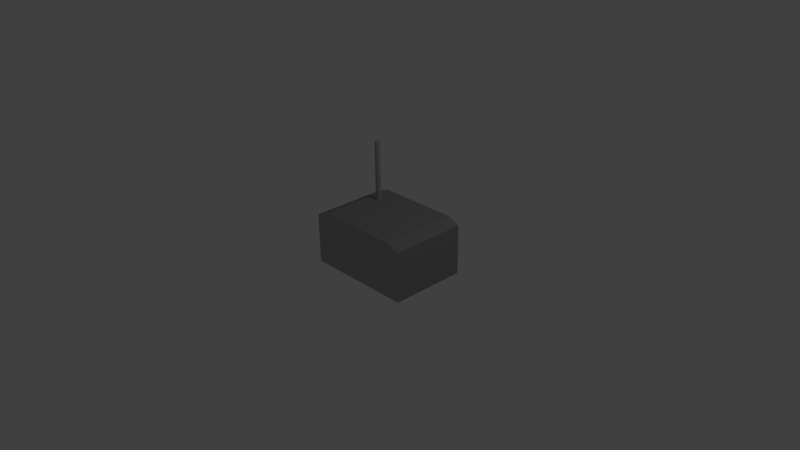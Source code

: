 # Source: Furnace.blend  (saved by Blender 2.71.0; exported with 4.5.12 LTS)
import bpy
from mathutils import Matrix  # noqa: F401  (used for matrix-valued properties, if any)

bpy.ops.wm.read_factory_settings(use_empty=True)
scene = bpy.context.scene
scene.name = 'Scene'

# ---- collections
col_collection_1 = bpy.data.collections.new('Collection 1'); scene.collection.children.link(col_collection_1)

# ---- materials (node trees are filled in below, after node groups)
mat_furnace_metal = bpy.data.materials.new('Furnace.Metal')
mat_furnace_metal.alpha_threshold = 0.0
mat_furnace_metal.use_transparent_shadow = False
mat_furnace_metal.diffuse_color = (0.4292, 0.4292, 0.4292, 1.0)
mat_furnace_metal.roughness = 0.5
mat_furnace_metal.line_color = (0.0, 0.0, 0.0, 1.0)
mat_furnace_frame = bpy.data.materials.new('Furnace.Frame')
mat_furnace_frame.alpha_threshold = 0.0
mat_furnace_frame.use_transparent_shadow = False
mat_furnace_frame.diffuse_color = (0.281, 0.281, 0.281, 1.0)
mat_furnace_frame.roughness = 0.5
mat_furnace_frame.line_color = (0.0, 0.0, 0.0, 1.0)
mat_furnace_door = bpy.data.materials.new('Furnace.Door')
mat_furnace_door.alpha_threshold = 0.0
mat_furnace_door.use_transparent_shadow = False
mat_furnace_door.roughness = 0.5
mat_furnace_door.line_color = (0.0, 0.0, 0.0, 1.0)

# ---- material node trees

# ---- world
world_world = bpy.data.worlds.new('World'); scene.world = world_world
world_world.color = (0.05088, 0.05088, 0.05088)
world_world.use_sun_shadow = False
world_world.sun_shadow_jitter_overblur = 0.0
world_world.cycles.sampling_method = 'MANUAL'
world_world.cycles.sample_map_resolution = 256

# ---- cameras
cam_camera = bpy.data.cameras.new('Camera')
cam_camera.clip_end = 100.0
cam_camera.lens = 35.0
cam_camera.sensor_width = 32.0
cam_camera.sensor_height = 18.0
cam_camera.ortho_scale = 7.314
cam_camera.dof.focus_distance = 0.0
cam_camera.dof.aperture_fstop = 128.0

# ---- lights
light_lamp = bpy.data.lights.new('Lamp', 'POINT')
light_lamp.transmission_factor = 0.0
light_lamp.cutoff_distance = 30.0
light_lamp.energy = 100.0
light_lamp.shadow_buffer_clip_start = 1.001
light_lamp.shadow_soft_size = 0.1
light_lamp.shadow_maximum_resolution = 0.006
light_lamp.use_absolute_resolution = True
light_lamp.cycles.use_multiple_importance_sampling = False

# ---- meshes
me_cube = bpy.data.meshes.new('Cube')
me_cube.from_pydata([(0.7787, 0.5788, -0.2055), (0.7787, -0.3673, -0.2055), (-0.5742, -0.3673, -0.2055), (-0.5742, 0.5788, -0.2055), (0.7787, 0.5788, 0.4551), (0.7787, -0.3673, 0.4551), (-0.5742, -0.3673, 0.4551), (-0.5742, 0.5788, 0.4551), (0.6195, 0.5788, 0.5216), (0.6195, -0.3673, 0.5216), (-0.4149, -0.3673, 0.5216), (-0.4149, 0.5788, 0.5216), (0.3723, 0.5788, -0.02078), (-0.1677, 0.5788, -0.02078), (0.3359, 0.5788, 0.2809), (-0.1313, 0.5788, 0.2809), (-0.1677, 0.2556, -0.02078), (0.3723, 0.2556, -0.02078), (-0.1313, 0.2556, 0.2809), (0.3359, 0.2556, 0.2809), (0.8429, 0.5788, -0.2055), (0.8429, -0.3673, -0.2055), (-0.6384, -0.3673, -0.2055), (-0.6384, 0.5788, -0.2055), (0.8429, 0.5788, 0.4732), (0.8429, -0.3673, 0.4732), (-0.6384, -0.3673, 0.4732), (-0.6384, 0.5788, 0.4732), (0.6686, 0.5788, 0.546), (0.6686, -0.3673, 0.546), (-0.464, -0.3673, 0.546), (-0.464, 0.5788, 0.546), (0.7787, 0.6779, -0.2055), (-0.5742, 0.6779, -0.2055), (0.7787, 0.6779, 0.4551), (-0.5742, 0.6779, 0.4551), (0.6195, 0.6779, 0.5216), (-0.4149, 0.6779, 0.5216), (0.8429, 0.6779, -0.2055), (-0.6384, 0.6779, -0.2055), (0.8429, 0.6779, 0.4732), (-0.6384, 0.6779, 0.4732), (0.6686, 0.6779, 0.546), (-0.464, 0.6779, 0.546), (0.358, 0.5956, 0.04615), (0.358, 0.5956, 0.01508), (0.358, 0.5956, 0.1897), (0.358, 0.5956, 0.2208), (0.361, 0.5953, 0.1897), (0.361, 0.5953, 0.2208), (0.3639, 0.5944, 0.1897), (0.3639, 0.5944, 0.2208), (0.3666, 0.593, 0.1897), (0.3666, 0.593, 0.2208), (0.369, 0.591, 0.1897), (0.369, 0.591, 0.2208), (0.3709, 0.5887, 0.1897), (0.3709, 0.5887, 0.2208), (0.3724, 0.586, 0.1897), (0.3724, 0.586, 0.2208), (0.3732, 0.5831, 0.1897), (0.3732, 0.5831, 0.2208), (0.3735, 0.5801, 0.1897), (0.3735, 0.5801, 0.2208), (0.3732, 0.577, 0.1897), (0.3732, 0.577, 0.2208), (0.3724, 0.5741, 0.1897), (0.3724, 0.5741, 0.2208), (0.3709, 0.5714, 0.1897), (0.3709, 0.5714, 0.2208), (0.369, 0.5691, 0.1897), (0.369, 0.5691, 0.2208), (0.3666, 0.5671, 0.1897), (0.3666, 0.5671, 0.2208), (0.3639, 0.5657, 0.1897), (0.3639, 0.5657, 0.2208), (0.361, 0.5648, 0.1897), (0.361, 0.5648, 0.2208), (0.358, 0.5645, 0.1897), (0.358, 0.5645, 0.2208), (0.355, 0.5648, 0.1897), (0.355, 0.5648, 0.2208), (0.3521, 0.5657, 0.1897), (0.3521, 0.5657, 0.2208), (0.3494, 0.5671, 0.1897), (0.3494, 0.5671, 0.2208), (0.347, 0.5691, 0.1897), (0.347, 0.5691, 0.2208), (0.3451, 0.5714, 0.1897), (0.3451, 0.5714, 0.2208), (0.3437, 0.5741, 0.1897), (0.3437, 0.5741, 0.2208), (0.3428, 0.577, 0.1897), (0.3428, 0.577, 0.2208), (0.3425, 0.5801, 0.1897), (0.3425, 0.5801, 0.2208), (0.3428, 0.5831, 0.1897), (0.3428, 0.5831, 0.2208), (0.3437, 0.586, 0.1897), (0.3437, 0.586, 0.2208), (0.3451, 0.5887, 0.1897), (0.3451, 0.5887, 0.2208), (0.347, 0.591, 0.1897), (0.347, 0.591, 0.2208), (0.3494, 0.593, 0.1897), (0.3494, 0.593, 0.2208), (0.3521, 0.5944, 0.1897), (0.3521, 0.5944, 0.2208), (0.355, 0.5953, 0.1897), (0.355, 0.5953, 0.2208), (0.361, 0.5953, 0.01508), (0.361, 0.5953, 0.04615), (0.3639, 0.5944, 0.01508), (0.3639, 0.5944, 0.04615), (0.3666, 0.593, 0.01508), (0.3666, 0.593, 0.04615), (0.369, 0.591, 0.01508), (0.369, 0.591, 0.04615), (0.3709, 0.5887, 0.01508), (0.3709, 0.5887, 0.04615), (0.3724, 0.586, 0.01508), (0.3724, 0.586, 0.04615), (0.3732, 0.5831, 0.01508), (0.3732, 0.5831, 0.04615), (0.3735, 0.5801, 0.01508), (0.3735, 0.5801, 0.04615), (0.3732, 0.577, 0.01508), (0.3732, 0.577, 0.04615), (0.3724, 0.5741, 0.01508), (0.3724, 0.5741, 0.04615), (0.3709, 0.5714, 0.01508), (0.3709, 0.5714, 0.04615), (0.369, 0.5691, 0.01508), (0.369, 0.5691, 0.04615), (0.3666, 0.5671, 0.01508), (0.3666, 0.5671, 0.04615), (0.3639, 0.5657, 0.01508), (0.3639, 0.5657, 0.04615), (0.361, 0.5648, 0.01508), (0.361, 0.5648, 0.04615), (0.358, 0.5645, 0.01508), (0.358, 0.5645, 0.04615), (0.355, 0.5648, 0.01508), (0.355, 0.5648, 0.04615), (0.3521, 0.5657, 0.01508), (0.3521, 0.5657, 0.04615), (0.3494, 0.5671, 0.01508), (0.3494, 0.5671, 0.04615), (0.347, 0.5691, 0.01508), (0.347, 0.5691, 0.04615), (0.3451, 0.5714, 0.01508), (0.3451, 0.5714, 0.04615), (0.3437, 0.5741, 0.01508), (0.3437, 0.5741, 0.04615), (0.3428, 0.577, 0.01508), (0.3428, 0.577, 0.04615), (0.3425, 0.5801, 0.01508), (0.3425, 0.5801, 0.04615), (0.3428, 0.5831, 0.01508), (0.3428, 0.5831, 0.04615), (0.3437, 0.586, 0.01508), (0.3437, 0.586, 0.04615), (0.3451, 0.5887, 0.01508), (0.3451, 0.5887, 0.04615), (0.347, 0.591, 0.01508), (0.347, 0.591, 0.04615), (0.3494, 0.593, 0.01508), (0.3494, 0.593, 0.04615), (0.3521, 0.5944, 0.01508), (0.3521, 0.5944, 0.04615), (0.355, 0.5953, 0.01508), (0.355, 0.5953, 0.04615), (-0.1677, 0.5866, -0.02078), (0.3723, 0.5866, -0.02078), (-0.1313, 0.5866, 0.2809), (0.3359, 0.5866, 0.2809), (-0.321, 0.4275, 0.4106), (-0.321, 0.4275, 1.36), (-0.3141, 0.4268, 0.4106), (-0.3141, 0.4268, 1.36), (-0.3074, 0.4248, 0.4106), (-0.3074, 0.4248, 1.36), (-0.3013, 0.4215, 0.4106), (-0.3013, 0.4215, 1.36), (-0.2959, 0.4171, 0.4106), (-0.2959, 0.4171, 1.36), (-0.2914, 0.4117, 0.4106), (-0.2914, 0.4117, 1.36), (-0.2882, 0.4056, 0.4106), (-0.2882, 0.4056, 1.36), (-0.2861, 0.3989, 0.4106), (-0.2861, 0.3989, 1.36), (-0.2855, 0.392, 0.4106), (-0.2855, 0.392, 1.36), (-0.2861, 0.385, 0.4106), (-0.2861, 0.385, 1.36), (-0.2882, 0.3784, 0.4106), (-0.2882, 0.3784, 1.36), (-0.2914, 0.3722, 0.4106), (-0.2914, 0.3722, 1.36), (-0.2959, 0.3668, 0.4106), (-0.2959, 0.3668, 1.36), (-0.3013, 0.3624, 0.4106), (-0.3013, 0.3624, 1.36), (-0.3074, 0.3591, 0.4106), (-0.3074, 0.3591, 1.36), (-0.3141, 0.3571, 0.4106), (-0.3141, 0.3571, 1.36), (-0.321, 0.3564, 0.4106), (-0.321, 0.3564, 1.36), (-0.3279, 0.3571, 0.4106), (-0.3279, 0.3571, 1.36), (-0.3346, 0.3591, 0.4106), (-0.3346, 0.3591, 1.36), (-0.3407, 0.3624, 0.4106), (-0.3407, 0.3624, 1.36), (-0.3461, 0.3668, 0.4106), (-0.3461, 0.3668, 1.36), (-0.3506, 0.3722, 0.4106), (-0.3506, 0.3722, 1.36), (-0.3538, 0.3784, 0.4106), (-0.3538, 0.3784, 1.36), (-0.3559, 0.385, 0.4106), (-0.3559, 0.385, 1.36), (-0.3565, 0.392, 0.4106), (-0.3565, 0.392, 1.36), (-0.3559, 0.3989, 0.4106), (-0.3559, 0.3989, 1.36), (-0.3538, 0.4056, 0.4106), (-0.3538, 0.4056, 1.36), (-0.3506, 0.4117, 0.4106), (-0.3506, 0.4117, 1.36), (-0.3461, 0.4171, 0.4106), (-0.3461, 0.4171, 1.36), (-0.3407, 0.4215, 0.4106), (-0.3407, 0.4215, 1.36), (-0.3346, 0.4248, 0.4106), (-0.3346, 0.4248, 1.36), (-0.3279, 0.4268, 0.4106), (-0.3279, 0.4268, 1.36)], [], [(0, 1, 2, 3), (10, 9, 29, 30), (31, 28, 42, 43), (1, 5, 6, 2), (6, 10, 30, 26), (7, 4, 14, 15), (9, 5, 25, 29), (6, 5, 9, 10), (4, 7, 11, 8), (27, 31, 43, 41), (22, 26, 27, 23), (3, 7, 15, 13), (4, 0, 12, 14), (0, 3, 13, 12), (27, 26, 30, 31), (20, 24, 25, 21), (14, 12, 17, 19), (12, 13, 16, 17), (13, 15, 18, 16), (19, 17, 16, 18), (15, 14, 19, 18), (28, 31, 30, 29), (25, 24, 28, 29), (28, 24, 40, 42), (3, 23, 39, 33), (2, 6, 26, 22), (3, 2, 22, 23), (5, 1, 21, 25), (20, 0, 32, 38), (1, 0, 20, 21), (37, 35, 41, 43), (34, 36, 42, 40), (36, 37, 43, 42), (35, 33, 39, 41), (32, 34, 40, 38), (23, 27, 41, 39), (24, 20, 38, 40), (4, 8, 36, 34), (11, 7, 35, 37), (8, 11, 37, 36), (7, 3, 33, 35), (0, 4, 34, 32), (166, 167, 169, 168), (46, 47, 49, 48), (164, 165, 167, 166), (48, 49, 51, 50), (162, 163, 165, 164), (50, 51, 53, 52), (160, 161, 163, 162), (52, 53, 55, 54), (158, 159, 161, 160), (54, 55, 57, 56), (156, 157, 159, 158), (56, 57, 59, 58), (154, 155, 157, 156), (58, 59, 61, 60), (152, 153, 155, 154), (60, 61, 63, 62), (150, 151, 153, 152), (62, 63, 65, 64), (148, 149, 151, 150), (64, 65, 67, 66), (146, 147, 149, 148), (66, 67, 69, 68), (144, 145, 147, 146), (68, 69, 71, 70), (142, 143, 145, 144), (70, 71, 73, 72), (140, 141, 143, 142), (72, 73, 75, 74), (138, 139, 141, 140), (74, 75, 77, 76), (136, 137, 139, 138), (76, 77, 79, 78), (134, 135, 137, 136), (78, 79, 81, 80), (132, 133, 135, 134), (80, 81, 83, 82), (130, 131, 133, 132), (82, 83, 85, 84), (128, 129, 131, 130), (84, 85, 87, 86), (126, 127, 129, 128), (86, 87, 89, 88), (124, 125, 127, 126), (88, 89, 91, 90), (122, 123, 125, 124), (90, 91, 93, 92), (120, 121, 123, 122), (92, 93, 95, 94), (118, 119, 121, 120), (94, 95, 97, 96), (116, 117, 119, 118), (96, 97, 99, 98), (175, 173, 172, 174), (114, 115, 117, 116), (98, 99, 101, 100), (45, 110, 112, 114, 116, 118, 120, 122, 124, 126, 128, 130, 132, 134, 136, 138, 140, 142, 144, 146, 148, 150, 152, 154, 156, 158, 160, 162, 164, 166, 168, 170), (112, 113, 115, 114), (100, 101, 103, 102), (168, 169, 171, 170), (110, 111, 113, 112), (102, 103, 105, 104), (170, 171, 44, 45), (45, 44, 111, 110), (104, 105, 107, 106), (49, 47, 109, 107, 105, 103, 101, 99, 97, 95, 93, 91, 89, 87, 85, 83, 81, 79, 77, 75, 73, 71, 69, 67, 65, 63, 61, 59, 57, 55, 53, 51), (108, 109, 47, 46), (106, 107, 109, 108), (111, 44, 171, 169, 167, 165, 163, 161, 159, 157, 155, 153, 151, 149, 147, 145, 143, 141, 139, 137, 135, 133, 131, 129, 127, 125, 123, 121, 119, 117, 115, 113), (46, 48, 50, 52, 54, 56, 58, 60, 62, 64, 66, 68, 70, 72, 74, 76, 78, 80, 82, 84, 86, 88, 90, 92, 94, 96, 98, 100, 102, 104, 106, 108), (176, 177, 179, 178), (178, 179, 181, 180), (180, 181, 183, 182), (182, 183, 185, 184), (184, 185, 187, 186), (186, 187, 189, 188), (188, 189, 191, 190), (190, 191, 193, 192), (192, 193, 195, 194), (194, 195, 197, 196), (196, 197, 199, 198), (198, 199, 201, 200), (200, 201, 203, 202), (202, 203, 205, 204), (204, 205, 207, 206), (206, 207, 209, 208), (208, 209, 211, 210), (210, 211, 213, 212), (212, 213, 215, 214), (214, 215, 217, 216), (216, 217, 219, 218), (218, 219, 221, 220), (220, 221, 223, 222), (222, 223, 225, 224), (224, 225, 227, 226), (226, 227, 229, 228), (228, 229, 231, 230), (230, 231, 233, 232), (232, 233, 235, 234), (234, 235, 237, 236), (179, 177, 239, 237, 235, 233, 231, 229, 227, 225, 223, 221, 219, 217, 215, 213, 211, 209, 207, 205, 203, 201, 199, 197, 195, 193, 191, 189, 187, 185, 183, 181), (238, 239, 177, 176), (236, 237, 239, 238), (176, 178, 180, 182, 184, 186, 188, 190, 192, 194, 196, 198, 200, 202, 204, 206, 208, 210, 212, 214, 216, 218, 220, 222, 224, 226, 228, 230, 232, 234, 236, 238)])
me_cube.polygons.foreach_set('material_index', [0, 0, 1, 0, 0, 0, 0, 0, 0, 1, 1, 0, 0, 0, 1, 1, 0, 0, 0, 0, 0, 1, 1, 1, 1, 0, 0, 0, 1, 0, 1, 1, 1, 1, 1, 1, 1, 1, 1, 1, 1, 1, 2, 2, 2, 2, 2, 2, 2, 2, 2, 2, 2, 2, 2, 2, 2, 2, 2, 2, 2, 2, 2, 2, 2, 2, 2, 2, 2, 2, 2, 2, 2, 2, 2, 2, 2, 2, 2, 2, 2, 2, 2, 2, 2, 2, 2, 2, 2, 2, 2, 2, 2, 2, 2, 2, 2, 2, 2, 2, 2, 2, 2, 2, 2, 2, 2, 2, 2, 2, 2, 0, 0, 0, 0, 0, 0, 0, 0, 0, 0, 0, 0, 0, 0, 0, 0, 0, 0, 0, 0, 0, 0, 0, 0, 0, 0, 0, 0, 0, 0, 0, 0, 0, 0])
me_cube.materials.append(mat_furnace_metal)
me_cube.materials.append(mat_furnace_frame)
me_cube.materials.append(mat_furnace_door)
me_cube.use_remesh_preserve_volume = False
me_cube.use_remesh_preserve_attributes = False
me_cube.use_mirror_vertex_groups = False
me_cube.update()

# ---- objects
ob_cube = bpy.data.objects.new('Cube', me_cube)
ob_lamp = bpy.data.objects.new('Lamp', light_lamp)
ob_camera = bpy.data.objects.new('Camera', cam_camera)

# ---- transforms, parenting, visibility, modifiers, constraints
ob_cube.location = (0.0, 0.0, 0.0)
ob_cube.lock_rotations_4d = False
ob_cube.empty_display_type = 'ARROWS'
ob_cube.lineart.crease_threshold = 0.0
ob_lamp.location = (4.076, 1.005, 5.904)
ob_lamp.rotation_euler = (0.6503, 0.05522, 1.866)
ob_lamp.lock_rotations_4d = False
ob_lamp.empty_display_type = 'ARROWS'
ob_lamp.color = (0.0, 0.0, 0.0, 0.0)
ob_lamp.lineart.crease_threshold = 0.0
ob_camera.location = (7.481, -6.508, 5.344)
ob_camera.rotation_euler = (1.109, 0.01082, 0.8149)
ob_camera.lock_rotations_4d = False
ob_camera.empty_display_type = 'ARROWS'
ob_camera.color = (0.0, 0.0, 0.0, 0.0)
ob_camera.display_type = 'WIRE'
ob_camera.lineart.crease_threshold = 0.0

# ---- collection membership
col_collection_1.objects.link(ob_cube)
col_collection_1.objects.link(ob_lamp)
col_collection_1.objects.link(ob_camera)

# ---- scene / render settings (as saved in the file)
scene.camera = ob_camera
scene.frame_start = 1; scene.frame_end = 250; scene.frame_set(1)
scene.render.engine = 'BLENDER_EEVEE_NEXT'
scene.render.resolution_percentage = 50
scene.render.dither_intensity = 0.0
scene.cycles.use_denoising = False
scene.cycles.samples = 10
scene.cycles.sampling_pattern = 'TABULATED_SOBOL'
scene.cycles.light_sampling_threshold = 0.0
scene.cycles.use_adaptive_sampling = False
scene.cycles.use_light_tree = False
scene.cycles.blur_glossy = 0.0
scene.cycles.volume_bounces = 1
scene.cycles.pixel_filter_type = 'GAUSSIAN'
scene.cycles.sample_clamp_indirect = 0.0
scene.view_settings.view_transform = 'Standard'
bpy.context.view_layer.update()
